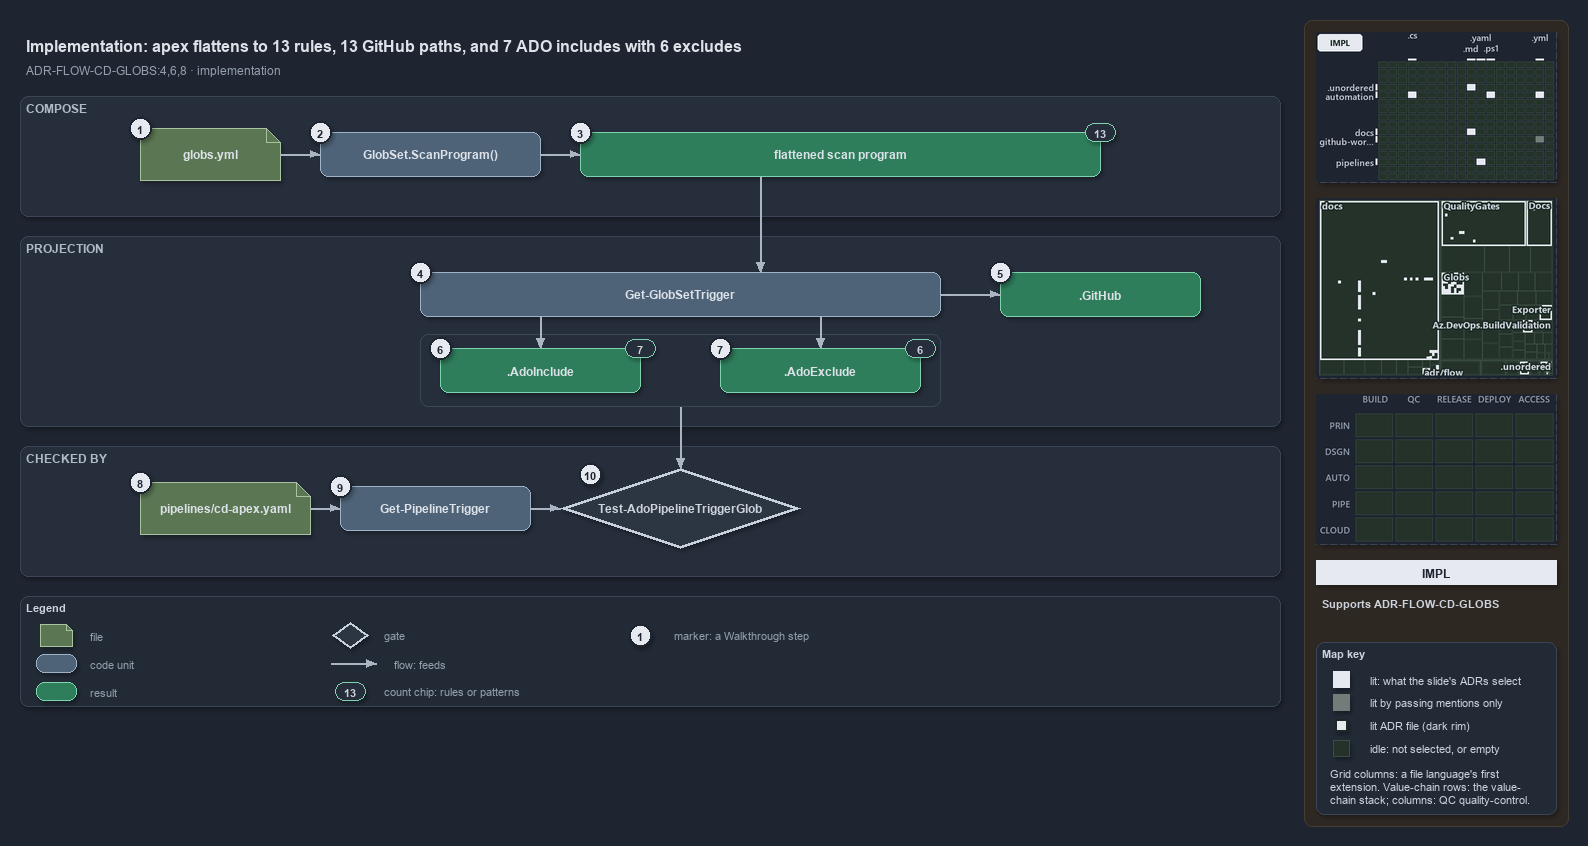

The diagram above was exported from draw.io. Its source (the exported page's mxGraphModel, read from the mxfile embedded in the PNG):
<mxGraphModel dx="1024" dy="768" grid="0" gridSize="10" guides="1" tooltips="1" connect="1" arrows="1" fold="1" page="1" pageScale="1" pageWidth="1572" pageHeight="720" background="#1E2430" math="0" shadow="1">
  <root>
    <mxCell id="0" />
    <mxCell id="1" parent="0" />
    <mxCell id="sidebar-bg" value="" style="rounded=1;arcSize=2;html=1;fillColor=#2E2823;strokeColor=#453C33;shadow=0;" vertex="1" parent="1">
      <mxGeometry x="1304" y="4" width="264" height="806" as="geometry" />
    </mxCell>
    <mxCell id="title" value="Implementation: apex flattens to 13 rules, 13 GitHub paths, and 7 ADO includes with 6 excludes" style="text;html=1;align=left;verticalAlign=middle;fontSize=16;fontStyle=1;fontColor=#DDE2E9;" vertex="1" parent="1">
      <mxGeometry x="20" y="14" width="1260" height="30" as="geometry" />
    </mxCell>
    <mxCell id="subtitle" value="ADR-FLOW-CD-GLOBS:4,6,8 &amp;#183; implementation" style="text;html=1;align=left;verticalAlign=middle;fontSize=12;fontColor=#949FAE;" vertex="1" parent="1">
      <mxGeometry x="20" y="44" width="1240" height="20" as="geometry" />
    </mxCell>
    <mxCell id="band-compose" value="COMPOSE" style="rounded=1;html=1;arcSize=3;fillColor=#262E3B;strokeColor=#3A4555;verticalAlign=top;align=left;spacingLeft=8;fontStyle=1;fontSize=12;fontColor=#B0BAC7;" vertex="1" parent="1">
      <mxGeometry x="20" y="80" width="1260" height="120" as="geometry" />
    </mxCell>
    <mxCell id="band-projection" value="PROJECTION" style="rounded=1;html=1;arcSize=3;fillColor=#262E3B;strokeColor=#3A4555;verticalAlign=top;align=left;spacingLeft=8;fontStyle=1;fontSize=12;fontColor=#B0BAC7;" vertex="1" parent="1">
      <mxGeometry x="20" y="220" width="1260" height="190" as="geometry" />
    </mxCell>
    <mxCell id="band-checked" value="CHECKED BY" style="rounded=1;html=1;arcSize=3;fillColor=#262E3B;strokeColor=#3A4555;verticalAlign=top;align=left;spacingLeft=8;fontStyle=1;fontSize=12;fontColor=#B0BAC7;" vertex="1" parent="1">
      <mxGeometry x="20" y="430" width="1260" height="130" as="geometry" />
    </mxCell>
    <mxCell id="f-globs" value="&lt;b&gt;globs.yml&lt;/b&gt;" style="shape=note;size=14;whiteSpace=wrap;html=1;fillColor=#5B7653;strokeColor=#A9C29F;fontColor=#DDE2E9;fontSize=12;" vertex="1" parent="1">
      <mxGeometry x="140" y="112" width="140" height="52" as="geometry" />
    </mxCell>
    <mxCell id="c-scan" value="&lt;b&gt;GlobSet.ScanProgram()&lt;/b&gt;" style="rounded=1;whiteSpace=wrap;html=1;arcSize=20;fillColor=#4E6378;strokeColor=#9FB3C8;fontColor=#DDE2E9;fontSize=12;" vertex="1" parent="1">
      <mxGeometry x="320" y="116" width="220" height="44" as="geometry" />
    </mxCell>
    <mxCell id="r-program" value="&lt;b&gt;flattened scan program&lt;/b&gt;" style="rounded=1;whiteSpace=wrap;html=1;arcSize=20;fillColor=#2E7D5B;strokeColor=#7FD3AE;fontColor=#DDE2E9;fontSize=12;" vertex="1" parent="1">
      <mxGeometry x="580" y="116" width="520" height="44" as="geometry" />
    </mxCell>
    <mxCell id="n-program" value="13" style="rounded=1;arcSize=50;whiteSpace=wrap;html=1;fillColor=#262E3B;strokeColor=#7FD3AE;fontColor=#CDD3DC;fontStyle=1;fontSize=11;" vertex="1" parent="1">
      <mxGeometry x="1085" y="107" width="30" height="18" as="geometry" />
    </mxCell>
    <mxCell id="e-globs-scan" value="" style="edgeStyle=orthogonalEdgeStyle;rounded=1;html=1;fontSize=10;fontColor=#CDD3DC;endArrow=block;strokeColor=#AAB4C3;shadow=0;" edge="1" parent="1" source="f-globs" target="c-scan">
      <mxGeometry relative="1" as="geometry" />
    </mxCell>
    <mxCell id="e-scan-program" value="" style="edgeStyle=orthogonalEdgeStyle;rounded=1;html=1;fontSize=10;fontColor=#CDD3DC;endArrow=block;strokeColor=#AAB4C3;shadow=0;" edge="1" parent="1" source="c-scan" target="r-program">
      <mxGeometry relative="1" as="geometry" />
    </mxCell>
    <mxCell id="c-trigger" value="&lt;b&gt;Get-GlobSetTrigger&lt;/b&gt;" style="rounded=1;whiteSpace=wrap;html=1;arcSize=20;fillColor=#4E6378;strokeColor=#9FB3C8;fontColor=#DDE2E9;fontSize=12;" vertex="1" parent="1">
      <mxGeometry x="420" y="256" width="520" height="44" as="geometry" />
    </mxCell>
    <mxCell id="p-program-bottom" value="" style="text;html=1;strokeColor=none;fillColor=none;" vertex="1" parent="1">
      <mxGeometry x="760" y="160" width="1" height="1" as="geometry" />
    </mxCell>
    <mxCell id="p-trigger-top" value="" style="text;html=1;strokeColor=none;fillColor=none;" vertex="1" parent="1">
      <mxGeometry x="760" y="256" width="1" height="1" as="geometry" />
    </mxCell>
    <mxCell id="e-program-trigger" value="" style="edgeStyle=orthogonalEdgeStyle;rounded=1;html=1;fontSize=10;fontColor=#CDD3DC;endArrow=block;strokeColor=#AAB4C3;shadow=0;" edge="1" parent="1" source="p-program-bottom" target="p-trigger-top">
      <mxGeometry relative="1" as="geometry" />
    </mxCell>
    <mxCell id="r-github" value="&lt;b&gt;.GitHub&lt;/b&gt;" style="rounded=1;whiteSpace=wrap;html=1;arcSize=20;fillColor=#2E7D5B;strokeColor=#7FD3AE;fontColor=#DDE2E9;fontSize=12;" vertex="1" parent="1">
      <mxGeometry x="1000" y="256" width="200" height="44" as="geometry" />
    </mxCell>
    <mxCell id="e-trigger-github" value="" style="edgeStyle=orthogonalEdgeStyle;rounded=1;html=1;fontSize=10;fontColor=#CDD3DC;endArrow=block;strokeColor=#AAB4C3;shadow=0;" edge="1" parent="1" source="c-trigger" target="r-github">
      <mxGeometry relative="1" as="geometry" />
    </mxCell>
    <mxCell id="frame-ado" value="" style="rounded=1;html=1;arcSize=6;fillColor=none;strokeColor=#3A4555;strokeWidth=1;" vertex="1" parent="1">
      <mxGeometry x="420" y="318" width="520" height="72" as="geometry" />
    </mxCell>
    <mxCell id="r-include" value="&lt;b&gt;.AdoInclude&lt;/b&gt;" style="rounded=1;whiteSpace=wrap;html=1;arcSize=20;fillColor=#2E7D5B;strokeColor=#7FD3AE;fontColor=#DDE2E9;fontSize=12;" vertex="1" parent="1">
      <mxGeometry x="440" y="332" width="200" height="44" as="geometry" />
    </mxCell>
    <mxCell id="r-exclude" value="&lt;b&gt;.AdoExclude&lt;/b&gt;" style="rounded=1;whiteSpace=wrap;html=1;arcSize=20;fillColor=#2E7D5B;strokeColor=#7FD3AE;fontColor=#DDE2E9;fontSize=12;" vertex="1" parent="1">
      <mxGeometry x="720" y="332" width="200" height="44" as="geometry" />
    </mxCell>
    <mxCell id="n-include" value="7" style="rounded=1;arcSize=50;whiteSpace=wrap;html=1;fillColor=#262E3B;strokeColor=#7FD3AE;fontColor=#CDD3DC;fontStyle=1;fontSize=11;" vertex="1" parent="1">
      <mxGeometry x="625" y="323" width="30" height="18" as="geometry" />
    </mxCell>
    <mxCell id="n-exclude" value="6" style="rounded=1;arcSize=50;whiteSpace=wrap;html=1;fillColor=#262E3B;strokeColor=#7FD3AE;fontColor=#CDD3DC;fontStyle=1;fontSize=11;" vertex="1" parent="1">
      <mxGeometry x="905" y="323" width="30" height="18" as="geometry" />
    </mxCell>
    <mxCell id="p-trigger-b1" value="" style="text;html=1;strokeColor=none;fillColor=none;" vertex="1" parent="1">
      <mxGeometry x="540" y="300" width="1" height="1" as="geometry" />
    </mxCell>
    <mxCell id="p-trigger-b2" value="" style="text;html=1;strokeColor=none;fillColor=none;" vertex="1" parent="1">
      <mxGeometry x="820" y="300" width="1" height="1" as="geometry" />
    </mxCell>
    <mxCell id="p-include-top" value="" style="text;html=1;strokeColor=none;fillColor=none;" vertex="1" parent="1">
      <mxGeometry x="540" y="332" width="1" height="1" as="geometry" />
    </mxCell>
    <mxCell id="p-exclude-top" value="" style="text;html=1;strokeColor=none;fillColor=none;" vertex="1" parent="1">
      <mxGeometry x="820" y="332" width="1" height="1" as="geometry" />
    </mxCell>
    <mxCell id="e-trigger-include" value="" style="edgeStyle=orthogonalEdgeStyle;rounded=1;html=1;fontSize=10;fontColor=#CDD3DC;endArrow=block;strokeColor=#AAB4C3;shadow=0;" edge="1" parent="1" source="p-trigger-b1" target="p-include-top">
      <mxGeometry relative="1" as="geometry" />
    </mxCell>
    <mxCell id="e-trigger-exclude" value="" style="edgeStyle=orthogonalEdgeStyle;rounded=1;html=1;fontSize=10;fontColor=#CDD3DC;endArrow=block;strokeColor=#AAB4C3;shadow=0;" edge="1" parent="1" source="p-trigger-b2" target="p-exclude-top">
      <mxGeometry relative="1" as="geometry" />
    </mxCell>
    <mxCell id="f-pipeline" value="&lt;b&gt;pipelines/cd-apex.yaml&lt;/b&gt;" style="shape=note;size=14;whiteSpace=wrap;html=1;fillColor=#5B7653;strokeColor=#A9C29F;fontColor=#DDE2E9;fontSize=12;" vertex="1" parent="1">
      <mxGeometry x="140" y="466" width="170" height="52" as="geometry" />
    </mxCell>
    <mxCell id="c-read" value="&lt;b&gt;Get-PipelineTrigger&lt;/b&gt;" style="rounded=1;whiteSpace=wrap;html=1;arcSize=20;fillColor=#4E6378;strokeColor=#9FB3C8;fontColor=#DDE2E9;fontSize=12;" vertex="1" parent="1">
      <mxGeometry x="340" y="470" width="190" height="44" as="geometry" />
    </mxCell>
    <mxCell id="g-ado" value="&lt;b&gt;Test-AdoPipelineTriggerGlob&lt;/b&gt;" style="rhombus;whiteSpace=wrap;html=1;fillColor=#2C3542;strokeColor=#C7D0DB;strokeWidth=3;fontColor=#CDD3DC;fontSize=12;" vertex="1" parent="1">
      <mxGeometry x="560" y="452" width="240" height="80" as="geometry" />
    </mxCell>
    <mxCell id="e-pipeline-read" value="" style="edgeStyle=orthogonalEdgeStyle;rounded=1;html=1;fontSize=10;fontColor=#CDD3DC;endArrow=block;strokeColor=#AAB4C3;shadow=0;" edge="1" parent="1" source="f-pipeline" target="c-read">
      <mxGeometry relative="1" as="geometry" />
    </mxCell>
    <mxCell id="e-read-gate" value="" style="edgeStyle=orthogonalEdgeStyle;rounded=1;html=1;fontSize=10;fontColor=#CDD3DC;endArrow=block;strokeColor=#AAB4C3;shadow=0;" edge="1" parent="1" source="c-read" target="g-ado">
      <mxGeometry relative="1" as="geometry" />
    </mxCell>
    <mxCell id="p-frame-bottom" value="" style="text;html=1;strokeColor=none;fillColor=none;" vertex="1" parent="1">
      <mxGeometry x="680" y="390" width="1" height="1" as="geometry" />
    </mxCell>
    <mxCell id="p-gate-top" value="" style="text;html=1;strokeColor=none;fillColor=none;" vertex="1" parent="1">
      <mxGeometry x="680" y="452" width="1" height="1" as="geometry" />
    </mxCell>
    <mxCell id="e-frame-gate" value="" style="edgeStyle=orthogonalEdgeStyle;rounded=1;html=1;fontSize=10;fontColor=#CDD3DC;endArrow=block;strokeColor=#AAB4C3;shadow=0;" edge="1" parent="1" source="p-frame-bottom" target="p-gate-top">
      <mxGeometry relative="1" as="geometry" />
    </mxCell>
    <mxCell id="mark-1" value="1" style="ellipse;html=1;fillColor=#E6EAF0;strokeColor=#1E2430;strokeWidth=2;fontColor=#1E2430;fontStyle=1;fontSize=11;" vertex="1" parent="1">
      <mxGeometry x="129" y="101" width="22" height="22" as="geometry" />
    </mxCell>
    <mxCell id="mark-2" value="2" style="ellipse;html=1;fillColor=#E6EAF0;strokeColor=#1E2430;strokeWidth=2;fontColor=#1E2430;fontStyle=1;fontSize=11;" vertex="1" parent="1">
      <mxGeometry x="309" y="105" width="22" height="22" as="geometry" />
    </mxCell>
    <mxCell id="mark-3" value="3" style="ellipse;html=1;fillColor=#E6EAF0;strokeColor=#1E2430;strokeWidth=2;fontColor=#1E2430;fontStyle=1;fontSize=11;" vertex="1" parent="1">
      <mxGeometry x="569" y="105" width="22" height="22" as="geometry" />
    </mxCell>
    <mxCell id="mark-4" value="4" style="ellipse;html=1;fillColor=#E6EAF0;strokeColor=#1E2430;strokeWidth=2;fontColor=#1E2430;fontStyle=1;fontSize=11;" vertex="1" parent="1">
      <mxGeometry x="409" y="245" width="22" height="22" as="geometry" />
    </mxCell>
    <mxCell id="mark-5" value="5" style="ellipse;html=1;fillColor=#E6EAF0;strokeColor=#1E2430;strokeWidth=2;fontColor=#1E2430;fontStyle=1;fontSize=11;" vertex="1" parent="1">
      <mxGeometry x="989" y="245" width="22" height="22" as="geometry" />
    </mxCell>
    <mxCell id="mark-6" value="6" style="ellipse;html=1;fillColor=#E6EAF0;strokeColor=#1E2430;strokeWidth=2;fontColor=#1E2430;fontStyle=1;fontSize=11;" vertex="1" parent="1">
      <mxGeometry x="429" y="321" width="22" height="22" as="geometry" />
    </mxCell>
    <mxCell id="mark-7" value="7" style="ellipse;html=1;fillColor=#E6EAF0;strokeColor=#1E2430;strokeWidth=2;fontColor=#1E2430;fontStyle=1;fontSize=11;" vertex="1" parent="1">
      <mxGeometry x="709" y="321" width="22" height="22" as="geometry" />
    </mxCell>
    <mxCell id="mark-8" value="8" style="ellipse;html=1;fillColor=#E6EAF0;strokeColor=#1E2430;strokeWidth=2;fontColor=#1E2430;fontStyle=1;fontSize=11;" vertex="1" parent="1">
      <mxGeometry x="129" y="455" width="22" height="22" as="geometry" />
    </mxCell>
    <mxCell id="mark-9" value="9" style="ellipse;html=1;fillColor=#E6EAF0;strokeColor=#1E2430;strokeWidth=2;fontColor=#1E2430;fontStyle=1;fontSize=11;" vertex="1" parent="1">
      <mxGeometry x="329" y="459" width="22" height="22" as="geometry" />
    </mxCell>
    <mxCell id="mark-10" value="10" style="ellipse;html=1;fillColor=#E6EAF0;strokeColor=#1E2430;strokeWidth=2;fontColor=#1E2430;fontStyle=1;fontSize=11;" vertex="1" parent="1">
      <mxGeometry x="579" y="447" width="22" height="22" as="geometry" />
    </mxCell>
    <mxCell id="legend" value="&lt;b&gt;Legend&lt;/b&gt;" style="rounded=1;whiteSpace=wrap;html=1;arcSize=6;fillColor=#222A36;strokeColor=#3A4555;align=left;verticalAlign=top;spacing=8;fontSize=11;fontColor=#CDD3DC;" vertex="1" parent="1">
      <mxGeometry x="20" y="580" width="1260" height="110" as="geometry" />
    </mxCell>
    <mxCell id="lg-0" value="" style="shape=note;size=6;html=1;fillColor=#5B7653;strokeColor=#A9C29F;" vertex="1" parent="1">
      <mxGeometry x="40" y="608" width="32" height="22" as="geometry" />
    </mxCell>
    <mxCell id="lg-0-t" value="file" style="text;html=1;align=left;verticalAlign=middle;fontSize=11;fontColor=#949FAE;" vertex="1" parent="1">
      <mxGeometry x="84" y="609" width="270" height="20" as="geometry" />
    </mxCell>
    <mxCell id="lg-1" value="" style="rounded=1;html=1;arcSize=20;fillColor=#4E6378;strokeColor=#9FB3C8;" vertex="1" parent="1">
      <mxGeometry x="36" y="638" width="40" height="18" as="geometry" />
    </mxCell>
    <mxCell id="lg-1-t" value="code unit" style="text;html=1;align=left;verticalAlign=middle;fontSize=11;fontColor=#949FAE;" vertex="1" parent="1">
      <mxGeometry x="84" y="637" width="270" height="20" as="geometry" />
    </mxCell>
    <mxCell id="lg-2" value="" style="rounded=1;html=1;arcSize=20;fillColor=#2E7D5B;strokeColor=#7FD3AE;" vertex="1" parent="1">
      <mxGeometry x="36" y="666" width="40" height="18" as="geometry" />
    </mxCell>
    <mxCell id="lg-2-t" value="result" style="text;html=1;align=left;verticalAlign=middle;fontSize=11;fontColor=#949FAE;" vertex="1" parent="1">
      <mxGeometry x="84" y="665" width="270" height="20" as="geometry" />
    </mxCell>
    <mxCell id="lg-3" value="" style="rhombus;html=1;fillColor=#2C3542;strokeColor=#C7D0DB;strokeWidth=2;fontColor=#CDD3DC;" vertex="1" parent="1">
      <mxGeometry x="332" y="606" width="36" height="26" as="geometry" />
    </mxCell>
    <mxCell id="lg-3-t" value="gate" style="text;html=1;align=left;verticalAlign=middle;fontSize=11;fontColor=#949FAE;" vertex="1" parent="1">
      <mxGeometry x="378" y="609" width="270" height="20" as="geometry" />
    </mxCell>
    <mxCell id="lg-4-a" value="" style="text;html=1;strokeColor=none;fillColor=none;" vertex="1" parent="1">
      <mxGeometry x="330" y="647" width="1" height="1" as="geometry" />
    </mxCell>
    <mxCell id="lg-4-b" value="" style="text;html=1;strokeColor=none;fillColor=none;" vertex="1" parent="1">
      <mxGeometry x="376" y="647" width="1" height="1" as="geometry" />
    </mxCell>
    <mxCell id="lg-4" value="" style="edgeStyle=orthogonalEdgeStyle;rounded=1;html=1;fontSize=10;fontColor=#CDD3DC;endArrow=block;strokeColor=#AAB4C3;shadow=0;" edge="1" parent="1" source="lg-4-a" target="lg-4-b">
      <mxGeometry relative="1" as="geometry" />
    </mxCell>
    <mxCell id="lg-4-t" value="flow: feeds" style="text;html=1;align=left;verticalAlign=middle;fontSize=11;fontColor=#949FAE;" vertex="1" parent="1">
      <mxGeometry x="388" y="637" width="260" height="20" as="geometry" />
    </mxCell>
    <mxCell id="lg-5" value="13" style="rounded=1;arcSize=50;whiteSpace=wrap;html=1;fillColor=#262E3B;strokeColor=#7FD3AE;fontColor=#CDD3DC;fontStyle=1;fontSize=11;" vertex="1" parent="1">
      <mxGeometry x="335" y="666" width="30" height="18" as="geometry" />
    </mxCell>
    <mxCell id="lg-5-t" value="count chip: rules or patterns" style="text;html=1;align=left;verticalAlign=middle;fontSize=11;fontColor=#949FAE;" vertex="1" parent="1">
      <mxGeometry x="378" y="665" width="270" height="20" as="geometry" />
    </mxCell>
    <mxCell id="lg-6" value="1" style="ellipse;html=1;fillColor=#E6EAF0;strokeColor=#1E2430;strokeWidth=2;fontColor=#1E2430;fontStyle=1;fontSize=11;" vertex="1" parent="1">
      <mxGeometry x="629" y="608" width="22" height="22" as="geometry" />
    </mxCell>
    <mxCell id="lg-6-t" value="marker: a Walkthrough step" style="text;html=1;align=left;verticalAlign=middle;fontSize=11;fontColor=#949FAE;" vertex="1" parent="1">
      <mxGeometry x="668" y="609" width="270" height="20" as="geometry" />
    </mxCell>
    <mxCell id="minimap-grid" value="" style="shape=image;imageAspect=0;rounded=1;arcSize=4;whiteSpace=wrap;html=1;fillColor=#262E3B;strokeColor=#3A4555;dashed=1;fontColor=#949FAE;fontSize=11;image=data:image/png,(base64 omitted: 13332 chars);" vertex="1" parent="1">
      <mxGeometry x="1316" y="16" width="240" height="150" as="geometry" />
    </mxCell>
    <mxCell id="minimap-tree" value="" style="shape=image;imageAspect=0;rounded=1;arcSize=4;whiteSpace=wrap;html=1;fillColor=#262E3B;strokeColor=#3A4555;dashed=1;fontColor=#949FAE;fontSize=11;image=data:image/png,(base64 omitted: 25940 chars);" vertex="1" parent="1">
      <mxGeometry x="1316" y="182" width="240" height="180" as="geometry" />
    </mxCell>
    <mxCell id="minimap-chain" value="" style="shape=image;imageAspect=0;rounded=1;arcSize=4;whiteSpace=wrap;html=1;fillColor=#262E3B;strokeColor=#3A4555;dashed=1;fontColor=#949FAE;fontSize=11;image=data:image/png,(base64 omitted: 11912 chars);" vertex="1" parent="1">
      <mxGeometry x="1316" y="378" width="240" height="150" as="geometry" />
    </mxCell>
    <mxCell id="lens-badge" value="IMPL" style="rounded=0;whiteSpace=wrap;html=1;align=center;verticalAlign=middle;fontSize=12;fontStyle=1;fontColor=#1E2430;fillColor=#E6EAF0;strokeColor=none;" vertex="1" parent="1">
      <mxGeometry x="1316" y="544" width="240" height="24" as="geometry" />
    </mxCell>
    <mxCell id="supports" value="&lt;b&gt;Supports&lt;/b&gt; ADR-FLOW-CD-GLOBS" style="text;html=1;whiteSpace=wrap;align=left;verticalAlign=top;fontSize=11;fontColor=#CDD3DC;" vertex="1" parent="1">
      <mxGeometry x="1316" y="576" width="240" height="38" as="geometry" />
    </mxCell>
    <mxCell id="mapkey" value="&lt;b&gt;Map key&lt;/b&gt;" style="rounded=1;arcSize=6;whiteSpace=wrap;html=1;align=left;verticalAlign=top;fontSize=11;fontColor=#CDD3DC;fillColor=#222A36;strokeColor=#3A4555;spacingLeft=8;spacingTop=2;" vertex="1" parent="1">
      <mxGeometry x="1316" y="626" width="240" height="172" as="geometry" />
    </mxCell>
    <mxCell id="mapkey-lit" value="" style="rounded=0;html=1;fillColor=#E6EAF0;strokeColor=#E6EAF0;" vertex="1" parent="1">
      <mxGeometry x="1333.0" y="655.0" width="16" height="16" as="geometry" />
    </mxCell>
    <mxCell id="mapkey-lit-text" value="lit: what the slide's ADRs select" style="text;html=1;align=left;verticalAlign=middle;fontSize=11;fontColor=#CDD3DC;" vertex="1" parent="1">
      <mxGeometry x="1364" y="653" width="184" height="20" as="geometry" />
    </mxCell>
    <mxCell id="mapkey-touched" value="" style="rounded=0;html=1;fillColor=#727C79;strokeColor=#727C79;" vertex="1" parent="1">
      <mxGeometry x="1333.0" y="678.0" width="16" height="16" as="geometry" />
    </mxCell>
    <mxCell id="mapkey-touched-text" value="lit by passing mentions only" style="text;html=1;align=left;verticalAlign=middle;fontSize=11;fontColor=#CDD3DC;" vertex="1" parent="1">
      <mxGeometry x="1364" y="676" width="184" height="20" as="geometry" />
    </mxCell>
    <mxCell id="mapkey-adr" value="" style="rounded=0;html=1;fillColor=#E6EAF0;strokeColor=#1C2A24;strokeWidth=2;" vertex="1" parent="1">
      <mxGeometry x="1335.0" y="703.0" width="12" height="12" as="geometry" />
    </mxCell>
    <mxCell id="mapkey-adr-text" value="lit ADR file (dark rim)" style="text;html=1;align=left;verticalAlign=middle;fontSize=11;fontColor=#CDD3DC;" vertex="1" parent="1">
      <mxGeometry x="1364" y="699" width="184" height="20" as="geometry" />
    </mxCell>
    <mxCell id="mapkey-idle" value="" style="rounded=0;html=1;fillColor=#243229;strokeColor=#3B4D43;" vertex="1" parent="1">
      <mxGeometry x="1333.0" y="724.0" width="16" height="16" as="geometry" />
    </mxCell>
    <mxCell id="mapkey-idle-text" value="idle: not selected, or empty" style="text;html=1;align=left;verticalAlign=middle;fontSize=11;fontColor=#CDD3DC;" vertex="1" parent="1">
      <mxGeometry x="1364" y="722" width="184" height="20" as="geometry" />
    </mxCell>
    <mxCell id="mapkey-codes" value="Grid columns: a file language's first&lt;br&gt;extension. Value-chain rows: the value-&lt;br&gt;chain stack; columns: QC quality-control." style="text;html=1;align=left;verticalAlign=top;whiteSpace=wrap;fontSize=11;fontColor=#CDD3DC;" vertex="1" parent="1">
      <mxGeometry x="1324" y="746" width="224" height="46" as="geometry" />
    </mxCell>
  </root>
</mxGraphModel>